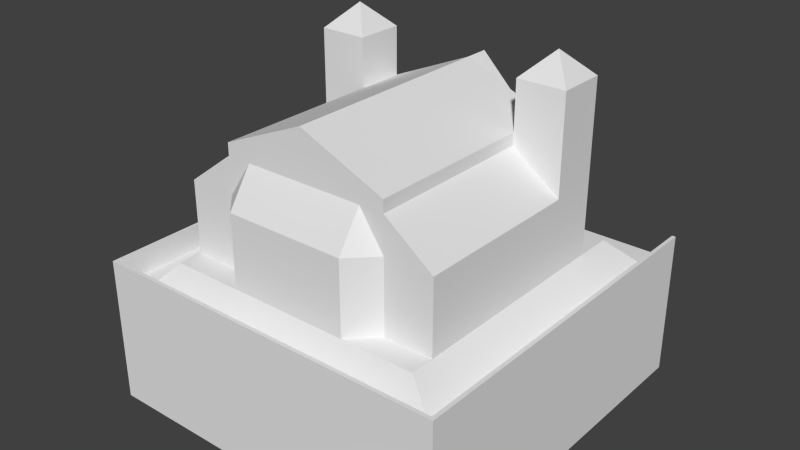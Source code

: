 # Source: Church.blend  (saved by Blender 2.76.0; exported with 4.5.12 LTS)
import bpy
from mathutils import Matrix  # noqa: F401  (used for matrix-valued properties, if any)

bpy.ops.wm.read_factory_settings(use_empty=True)
scene = bpy.context.scene
scene.name = 'Scene'

# ---- collections
col_collection_1 = bpy.data.collections.new('Collection 1'); scene.collection.children.link(col_collection_1)

# ---- world
world_world = bpy.data.worlds.new('World'); scene.world = world_world
world_world.color = (0.05088, 0.05088, 0.05088)
world_world.use_sun_shadow = False
world_world.sun_shadow_jitter_overblur = 0.0
world_world.cycles.sampling_method = 'MANUAL'
world_world.cycles.sample_map_resolution = 256

# ---- meshes
me_plane_002 = bpy.data.meshes.new('Plane.002')
me_plane_002.from_pydata([(-7.5, -7.5, 8.941e-07), (7.5, -7.5, 8.941e-07), (-7.5, 7.5, -8.941e-07), (7.5, 7.5, -8.941e-07), (-7.5, -7.5, 1.0), (7.5, -7.5, 1.0), (-7.5, 7.5, 1.0), (7.5, 7.5, 1.0), (7.35, -7.35, 8.762e-07), (7.35, -7.35, 1.0), (7.35, 7.5, -8.941e-07), (7.35, 7.5, 1.0), (-7.35, -7.35, 8.762e-07), (-7.35, -7.35, 1.0), (-7.35, 7.5, -8.941e-07), (-7.35, 7.5, 1.0)], [], [(3, 7, 5, 1), (1, 5, 4, 0), (0, 4, 6, 2), (9, 11, 10, 8), (7, 3, 10, 11), (5, 7, 11, 9), (6, 15, 14, 2), (13, 12, 14, 15), (6, 4, 13, 15), (9, 8, 12, 13), (4, 5, 9, 13)])
me_plane_002.use_remesh_preserve_volume = False
me_plane_002.use_remesh_preserve_attributes = False
me_plane_002.use_mirror_vertex_groups = False
me_plane_002.update()
me_plane_001 = bpy.data.meshes.new('Plane.001')
me_plane_001.from_pydata([(-6.5, -6.5, 7.749e-07), (6.5, -6.5, 7.749e-07), (-6.5, 6.5, -7.749e-07), (6.5, 6.5, -7.749e-07), (-5.5, 5.5, 1.0), (-5.5, -6.0, 1.0), (5.5, -6.0, 1.0), (5.5, 5.5, 1.0)], [], [(3, 2, 4, 7), (5, 6, 7, 4), (0, 1, 6, 5), (1, 3, 7, 6), (2, 0, 5, 4)])
me_plane_001.use_remesh_preserve_volume = False
me_plane_001.use_remesh_preserve_attributes = False
me_plane_001.use_mirror_vertex_groups = False
me_plane_001.update()
me_cube_006 = bpy.data.meshes.new('Cube.006')
me_cube_006.from_pydata([(-3.5, 4.0, 6.0), (3.5, 4.0, 6.0), (3.5, 2.0, 6.0), (-3.5, 2.0, 6.0), (-3.5, -5.0, 6.0), (3.5, 2.0, 6.0), (3.5, -5.0, 6.0), (0.0, 4.0, 7.5), (0.0, 2.0, 7.5), (0.0, -5.0, 7.5), (0.0, 4.0, 7.5), (0.0, 2.0, 7.5), (0.0, 2.0, 7.5), (0.0, -5.0, 7.5)], [], [(3, 4, 9, 8), (0, 3, 8, 7), (6, 5, 12, 13), (2, 1, 10, 11), (6, 13, 9, 4), (1, 0, 7, 10)])
me_cube_006.use_remesh_preserve_volume = False
me_cube_006.use_remesh_preserve_attributes = False
me_cube_006.use_mirror_vertex_groups = False
me_cube_006.update()
me_cube_005 = bpy.data.meshes.new('Cube.005')
me_cube_005.from_pydata([(5.5, -2.0, 4.0), (5.5, 2.0, 4.0), (5.5, -2.0, 4.0), (5.5, -5.0, 4.0), (3.5, -2.0, 5.5), (3.5, 2.0, 5.5), (3.5, -2.0, 5.5), (3.5, -5.0, 5.5), (3.5, -5.0, 4.0)], [], [(0, 4, 7, 3), (1, 5, 6, 2), (7, 8, 3)])
me_cube_005.use_remesh_preserve_volume = False
me_cube_005.use_remesh_preserve_attributes = False
me_cube_005.use_mirror_vertex_groups = False
me_cube_005.update()
me_cube_004 = bpy.data.meshes.new('Cube.004')
me_cube_004.from_pydata([(-5.5, -2.0, 4.0), (-5.5, 2.0, 4.0), (-5.5, -2.0, 4.0), (-5.5, -5.0, 4.0), (-3.5, -2.0, 5.5), (-3.5, 2.0, 5.5), (-3.5, -2.0, 5.5), (-3.5, -5.0, 5.5), (-3.5, -5.0, 4.0)], [], [(0, 3, 7, 4), (1, 2, 6, 5), (7, 3, 8)])
me_cube_004.use_remesh_preserve_volume = False
me_cube_004.use_remesh_preserve_attributes = False
me_cube_004.use_mirror_vertex_groups = False
me_cube_004.update()
me_cube_003 = bpy.data.meshes.new('Cube.003')
me_cube_003.from_pydata([(5.5, 2.0, 8.0), (3.5, 2.0, 8.0), (-3.5, 2.0, 8.0), (-5.5, 2.0, 8.0), (-3.5, 4.0, 8.0), (-5.5, 4.0, 8.0), (5.5, 4.0, 8.0), (3.5, 4.0, 8.0), (4.5, 3.0, 9.0), (4.5, 3.0, 9.0), (4.5, 3.0, 9.0), (4.5, 3.0, 9.0), (-4.5, 3.0, 9.0), (-4.5, 3.0, 9.0), (-4.5, 3.0, 9.0), (-4.5, 3.0, 9.0)], [], [(3, 2, 15, 13), (0, 6, 10, 9), (1, 0, 9, 8), (7, 1, 8, 11), (6, 7, 11, 10), (2, 4, 14, 15), (5, 3, 13, 12), (4, 5, 12, 14)])
me_cube_003.use_remesh_preserve_volume = False
me_cube_003.use_remesh_preserve_attributes = False
me_cube_003.use_mirror_vertex_groups = False
me_cube_003.update()
me_cube_002 = bpy.data.meshes.new('Cube.002')
me_cube_002.from_pydata([(-2.5, -6.0, 4.0), (2.5, -6.0, 4.0), (-2.5, -5.0, 5.5), (2.5, -5.0, 5.5), (-3.5, -5.0, 4.0), (3.5, -5.0, 4.0)], [], [(0, 1, 3, 2), (0, 2, 4), (3, 1, 5)])
me_cube_002.use_remesh_preserve_volume = False
me_cube_002.use_remesh_preserve_attributes = False
me_cube_002.use_mirror_vertex_groups = False
me_cube_002.update()
me_cube_001 = bpy.data.meshes.new('Cube.001')
me_cube_001.from_pydata([(-3.5, 4.0, 4.0), (-3.5, -5.0, 5.5), (-3.5, 4.0, 6.0), (3.5, 4.0, 4.0), (3.5, 4.0, 6.0), (3.5, 2.0, 6.0), (-2.5, -6.0, 1.0), (-3.5, 2.0, 4.0), (3.5, 2.0, 4.0), (2.5, -6.0, 1.0), (3.5, 2.0, 4.0), (3.5, 4.0, 1.0), (5.5, 2.0, 8.0), (3.5, 2.0, 8.0), (-3.5, 4.0, 1.0), (3.5, -5.0, 5.5), (-2.5, -6.0, 4.0), (2.5, -6.0, 4.0), (3.5, -5.0, 4.0), (3.5, -5.0, 1.0), (-3.5, -5.0, 4.0), (-3.5, -5.0, 1.0), (-3.5, 5.0, 4.0), (3.5, 5.0, 4.0), (3.5, 5.0, 1.0), (-3.5, 5.0, 1.0), (5.5, -2.0, 4.0), (5.5, -2.0, 1.0), (5.5, -5.0, 4.0), (5.5, 2.0, 1.0), (5.5, 2.0, 4.0), (5.5, 4.0, 4.0), (5.5, 4.0, 1.0), (5.5, 2.0, 4.0), (5.5, -2.0, 4.0), (5.5, -5.0, 1.0), (-5.5, 2.0, 4.0), (-5.5, 2.0, 1.0), (-5.5, -2.0, 1.0), (-5.5, -2.0, 4.0), (-5.5, 2.0, 4.0), (-5.5, -2.0, 4.0), (-5.5, -2.0, 1.0), (-5.5, 4.0, 4.0), (-5.5, 4.0, 1.0), (-5.5, -5.0, 4.0), (-5.5, -5.0, 1.0), (-3.5, 2.0, 6.0), (5.5, 2.0, 6.0), (5.5, 4.0, 6.0), (-5.5, 4.0, 6.0), (-5.5, 2.0, 6.0), (-3.5, 2.0, 8.0), (-5.5, 2.0, 8.0), (-3.5, 4.0, 8.0), (-5.5, 4.0, 8.0), (3.5, 2.0, 8.0), (5.5, 2.0, 8.0), (5.5, 4.0, 8.0), (3.5, 4.0, 8.0), (0.0, 4.0, 7.5), (0.0, 5.0, 7.5), (5.5, 4.0, 8.0), (3.5, 4.0, 8.0), (4.5, 3.0, 9.0), (4.5, 3.0, 9.0), (4.5, 3.0, 9.0), (4.5, 3.0, 9.0), (-4.5, 3.0, 9.0), (-4.5, 3.0, 9.0), (-4.5, 3.0, 9.0), (-4.5, 3.0, 9.0), (-3.5, -5.0, 6.0), (-3.5, -5.0, 5.5), (-3.5, 2.0, 5.5), (3.5, 2.0, 6.0), (3.5, -5.0, 6.0), (3.5, -5.0, 5.5), (3.5, 2.0, 5.5)], [(33, 10)], [(19, 18, 17, 9), (9, 17, 16, 6), (19, 35, 28, 18), (20, 45, 46, 21), (14, 44, 43, 0), (36, 7, 47, 51), (3, 31, 32, 11), (6, 16, 20, 21), (0, 22, 25, 14), (11, 24, 23, 3), (29, 33, 34, 27), (32, 31, 30, 29), (27, 26, 28, 35), (4, 5, 56, 59), (2, 50, 55, 54), (31, 3, 4, 49), (5, 48, 57, 56), (50, 51, 53, 55), (18, 15, 1, 20), (51, 47, 52, 53), (58, 59, 63, 62), (42, 41, 40, 37), (46, 45, 39, 38), (37, 36, 43, 44), (49, 4, 59, 58), (43, 36, 51, 50), (0, 43, 50, 2), (30, 31, 49, 48), (8, 30, 48, 5), (48, 49, 58, 57), (47, 2, 54, 52), (3, 23, 61, 60), (22, 0, 60, 61), (59, 56, 13, 63), (57, 58, 62, 12), (56, 57, 12, 13), (64, 65, 66, 67), (70, 68, 69, 71), (23, 24, 25, 22, 61), (4, 3, 0, 2), (72, 47, 74, 73), (76, 77, 78, 75), (73, 77, 76, 72)])
me_cube_001.use_remesh_preserve_volume = False
me_cube_001.use_remesh_preserve_attributes = False
me_cube_001.use_mirror_vertex_groups = False
me_cube_001.update()
me_plane = bpy.data.meshes.new('Plane')
me_plane.from_pydata([(-7.5, -7.5, 8.941e-07), (7.5, -7.5, 8.941e-07), (-7.5, 7.5, -8.941e-07), (7.5, 7.5, -8.941e-07), (-7.5, -7.5, -5.0), (7.5, -7.5, -5.0), (-7.5, 7.5, -5.0), (7.5, 7.5, -5.0)], [], [(4, 6, 7, 5), (3, 7, 6, 2), (0, 4, 5, 1), (1, 5, 7, 3), (2, 6, 4, 0), (2, 0, 1, 3)])
me_plane.use_remesh_preserve_volume = False
me_plane.use_remesh_preserve_attributes = False
me_plane.use_mirror_vertex_groups = False
me_plane.update()

# ---- objects
ob_walls = bpy.data.objects.new('Walls', me_plane_002)
ob_elevated_ground = bpy.data.objects.new('Elevated Ground', me_plane_001)
ob_main_roof = bpy.data.objects.new('Main_Roof', me_cube_006)
ob_left_roof = bpy.data.objects.new('Left_Roof', me_cube_005)
ob_right_roof = bpy.data.objects.new('Right_Roof', me_cube_004)
ob_towers_roofs = bpy.data.objects.new('Towers_Roofs', me_cube_003)
ob_back_roof = bpy.data.objects.new('Back_Roof', me_cube_002)
ob_main = bpy.data.objects.new('Main', me_cube_001)
ob_ground = bpy.data.objects.new('Ground', me_plane)

# ---- transforms, parenting, visibility, modifiers, constraints
ob_walls.location = (0.0, 0.0, 0.0)
ob_walls.lineart.crease_threshold = 0.0
ob_elevated_ground.location = (0.0, 0.0, 0.0)
ob_elevated_ground.lineart.crease_threshold = 0.0
ob_main_roof.location = (0.0, 0.0, 0.0)
ob_main_roof.lineart.crease_threshold = 0.0
ob_left_roof.location = (0.0, 0.0, 0.0)
ob_left_roof.lineart.crease_threshold = 0.0
ob_right_roof.location = (0.0, 0.0, 0.0)
ob_right_roof.lineart.crease_threshold = 0.0
ob_towers_roofs.location = (0.0, 0.0, 0.0)
ob_towers_roofs.lineart.crease_threshold = 0.0
ob_back_roof.location = (0.0, 0.0, 0.0)
ob_back_roof.lineart.crease_threshold = 0.0
ob_main.location = (0.0, 0.0, 0.0)
ob_main.lineart.crease_threshold = 0.0
ob_ground.location = (0.0, 0.0, 0.0)
ob_ground.lineart.crease_threshold = 0.0

# ---- collection membership
col_collection_1.objects.link(ob_walls)
col_collection_1.objects.link(ob_elevated_ground)
col_collection_1.objects.link(ob_main_roof)
col_collection_1.objects.link(ob_left_roof)
col_collection_1.objects.link(ob_right_roof)
col_collection_1.objects.link(ob_towers_roofs)
col_collection_1.objects.link(ob_back_roof)
col_collection_1.objects.link(ob_main)
col_collection_1.objects.link(ob_ground)

# ---- scene / render settings (as saved in the file)
scene.frame_start = 1; scene.frame_end = 250; scene.frame_set(1)
scene.render.engine = 'BLENDER_EEVEE_NEXT'
scene.render.resolution_percentage = 50
scene.render.dither_intensity = 0.0
scene.cycles.use_denoising = False
scene.cycles.samples = 10
scene.cycles.sampling_pattern = 'TABULATED_SOBOL'
scene.cycles.light_sampling_threshold = 0.0
scene.cycles.use_adaptive_sampling = False
scene.cycles.use_light_tree = False
scene.cycles.blur_glossy = 0.0
scene.cycles.pixel_filter_type = 'GAUSSIAN'
scene.cycles.sample_clamp_indirect = 0.0
scene.view_settings.view_transform = 'Standard'
bpy.context.view_layer.update()

# ---- added for rendering (the .blend has no active camera and no usable light): camera, sun
cam_auto = bpy.data.cameras.new('AutoCamera')
cam_auto.lens = 50.0
cam_auto.sensor_width = 36.0
cam_auto.clip_end = 1000.0
ob_auto_camera = bpy.data.objects.new('AutoCamera', cam_auto)
scene.collection.objects.link(ob_auto_camera)
ob_auto_camera.location = (23.516, -28.2192, 20.8128)
ob_auto_camera.rotation_euler = (1.09748, -7.21219e-08, 0.694738)
scene.camera = ob_auto_camera
light_auto_sun = bpy.data.lights.new('AutoSun', 'SUN')
light_auto_sun.energy = 3.0
light_auto_sun.angle = 0.0523599
ob_auto_sun = bpy.data.objects.new('AutoSun', light_auto_sun)
scene.collection.objects.link(ob_auto_sun)
ob_auto_sun.rotation_euler = (0.872665, 0.174533, 0.523599)
bpy.context.view_layer.update()

